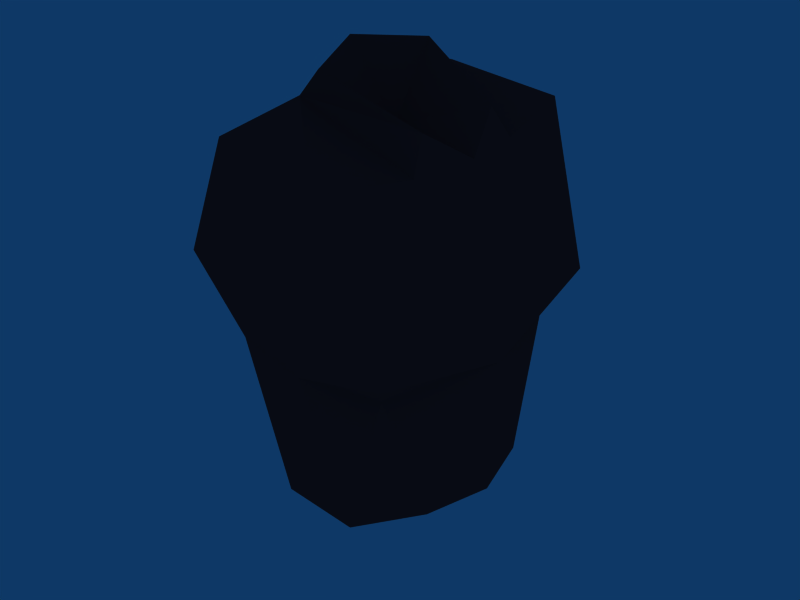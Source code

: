 # Source: cyborg_chest.blend  (saved by Blender 2.45.0; exported with 4.5.12 LTS)
import bpy
from mathutils import Matrix  # noqa: F401  (used for matrix-valued properties, if any)

bpy.ops.wm.read_factory_settings(use_empty=True)
scene = bpy.context.scene
scene.name = 'Scene'

# ---- collections
col_collection_1 = bpy.data.collections.new('Collection 1'); scene.collection.children.link(col_collection_1)

# ---- materials (node trees are filled in below, after node groups)
mat_material__1 = bpy.data.materials.new('Material #1')
mat_material__1.alpha_threshold = 0.0
mat_material__1.diffuse_color = (0.5373, 0.1961, 0.1961, 1.0)
mat_material__1.roughness = 0.5
mat_material__1.line_color = (0.0, 0.0, 0.0, 1.0)

# ---- material node trees

# ---- world
world_world = bpy.data.worlds.new('World'); scene.world = world_world
world_world.color = (0.05656, 0.2208, 0.4)
world_world.use_sun_shadow = False
world_world.sun_shadow_jitter_overblur = 0.0
world_world.cycles.sampling_method = 'MANUAL'
world_world.cycles.sample_map_resolution = 256

# ---- meshes
me_r_arm_uppe_material = bpy.data.meshes.new('R_Arm_uppe_Material #')
me_r_arm_uppe_material.from_pydata([(-0.0935, -4.087e-09, 0.2693), (-0.04675, -0.163, -0.2249), (-0.03567, -0.09843, 0.313), (-0.05123, -0.113, 0.2841), (0.03112, 1.907e-09, -0.3274), (-0.1191, 3.653e-06, -0.2239), (-0.1761, -8.177e-09, 0.1617), (-0.1409, -5.448e-09, -0.007727), (-0.1004, -0.0929, -0.2232), (-0.0824, -0.2076, 0.2539), (-0.1374, -0.2126, 0.1046), (-0.09505, -0.1798, -0.01116), (-0.07665, -3.35e-09, 0.3274), (-0.008086, 1.573e-06, 0.2305), (0.1092, 4.886e-09, 0.2149), (0.1761, 8.017e-09, 0.07573), (0.1461, 3.665e-06, -0.2254), (0.122, -0.09423, -0.2226), (0.0667, -0.1754, -0.2217), (0.08545, -0.0642, 0.2566), (0.09552, -0.09128, 0.2133), (0.006545, -0.1925, -0.02381), (0.002443, -0.2208, 0.03242), (0.06919, -0.2278, 0.228), (0.1405, -0.2033, 0.01326), (0.1565, 6.756e-09, -0.03275), (0.1097, -0.1649, -0.02883), (-0.04675, 0.163, -0.2249), (-0.03567, 0.09843, 0.313), (-0.05123, 0.113, 0.2841), (-0.1004, 0.09291, -0.2232), (-0.0824, 0.2076, 0.2539), (-0.1374, 0.2126, 0.1046), (-0.09505, 0.1798, -0.01116), (0.122, 0.09424, -0.2226), (0.0667, 0.1754, -0.2217), (0.08545, 0.0642, 0.2566), (0.09552, 0.09128, 0.2133), (0.006545, 0.1925, -0.02381), (0.002443, 0.2208, 0.03242), (0.06919, 0.2278, 0.228), (0.1405, 0.2033, 0.01326), (0.1097, 0.1649, -0.02883), (-0.04675, -0.163, -0.2249), (-0.04675, -0.163, -0.2249), (0.03112, 1.907e-09, -0.3274), (0.03112, 1.907e-09, -0.3274), (0.03112, 1.907e-09, -0.3274), (-0.09505, -0.1798, -0.01116), (-0.1374, -0.2126, 0.1046), (-0.09505, -0.1798, -0.01116), (-0.09505, -0.1798, -0.01116), (-0.04675, -0.163, -0.2249), (-0.0824, -0.2076, 0.2539), (-0.1374, -0.2126, 0.1046), (-0.0824, -0.2076, 0.2539), (-0.04675, 0.163, -0.2249), (0.03112, 1.907e-09, -0.3274), (-0.04675, 0.163, -0.2249), (0.03112, 1.907e-09, -0.3274), (0.03112, 1.907e-09, -0.3274), (-0.09505, 0.1798, -0.01116), (-0.1374, 0.2126, 0.1046), (-0.09505, 0.1798, -0.01116), (-0.09505, 0.1798, -0.01116), (-0.04675, 0.163, -0.2249), (-0.1374, 0.2126, 0.1046), (-0.0824, 0.2076, 0.2539), (-0.0824, 0.2076, 0.2539)], [], [(5, 4, 8), (9, 0, 6), (1, 11, 8), (0, 9, 3), (7, 5, 11), (6, 7, 10), (10, 7, 11), (11, 5, 8), (10, 9, 6), (2, 12, 3), (1, 8, 4), (12, 0, 3), (19, 13, 2), (3, 23, 20), (18, 26, 21), (25, 26, 17), (24, 15, 23), (21, 24, 22), (23, 22, 24), (19, 3, 20), (3, 19, 2), (14, 20, 15), (24, 26, 25), (24, 21, 26), (19, 20, 14), (15, 20, 23), (43, 18, 21), (18, 44, 45), (18, 46, 17), (16, 17, 47), (23, 3, 9), (48, 21, 22), (49, 50, 22), (51, 52, 21), (22, 53, 54), (23, 55, 22), (19, 14, 13), (2, 13, 12), (24, 25, 15), (26, 18, 17), (16, 25, 17), (5, 30, 4), (6, 0, 31), (27, 30, 33), (0, 29, 31), (7, 33, 5), (6, 32, 7), (32, 33, 7), (33, 30, 5), (32, 6, 31), (28, 29, 12), (27, 4, 30), (29, 0, 12), (36, 28, 13), (29, 37, 40), (35, 38, 42), (25, 34, 42), (41, 40, 15), (38, 39, 41), (40, 41, 39), (36, 37, 29), (29, 28, 36), (37, 15, 40), (41, 25, 42), (41, 42, 38), (36, 14, 37), (14, 15, 37), (56, 38, 35), (35, 57, 58), (35, 34, 59), (16, 60, 34), (40, 31, 29), (61, 39, 38), (62, 39, 63), (64, 38, 65), (39, 66, 67), (40, 39, 68), (36, 13, 14), (28, 12, 13), (41, 15, 25), (42, 34, 35), (16, 34, 25)])
_uv = me_r_arm_uppe_material.uv_layers.new(name='UVTex')
_uv.uv.foreach_set('vector', [0.7697, 0.9485, 0.7679, 0.9993, 0.7067, 0.951, 0.6418, 0.6708, 0.7697, 0.6649, 0.7697, 0.7439, 0.643, 0.9513, 0.6546, 0.8276, 0.7067, 0.951, 0.7697, 0.6649, 0.6418, 0.6708, 0.7012, 0.6457, 0.7697, 0.8225, 0.7697, 0.9485, 0.6546, 0.8276, 0.7697, 0.7439, 0.7697, 0.8225, 0.6373, 0.7661, 0.6373, 0.7661, 0.7697, 0.8225, 0.6546, 0.8276, 0.6546, 0.8276, 0.7697, 0.9485, 0.7067, 0.951, 0.6373, 0.7661, 0.6418, 0.6708, 0.7697, 0.7439, 0.732, 0.6208, 0.7697, 0.6346, 0.7012, 0.6457, 0.643, 0.9513, 0.7067, 0.951, 0.7679, 0.9993, 0.7697, 0.6346, 0.7697, 0.6649, 0.7012, 0.6457, 0.7417, 0.5825, 0.7698, 0.6028, 0.732, 0.6208, 0.7012, 0.6457, 0.6484, 0.5698, 0.7159, 0.5693, 0.6546, 0.3533, 0.6709, 0.4466, 0.6098, 0.4567, 0.7697, 0.4462, 0.6709, 0.4466, 0.7216, 0.3529, 0.6619, 0.4722, 0.7697, 0.4954, 0.6484, 0.5698, 0.6098, 0.4567, 0.6619, 0.4722, 0.6099, 0.4988, 0.6484, 0.5698, 0.6099, 0.4988, 0.6619, 0.4722, 0.7417, 0.5825, 0.7012, 0.6457, 0.7159, 0.5693, 0.7012, 0.6457, 0.7417, 0.5825, 0.732, 0.6208, 0.7698, 0.5741, 0.7159, 0.5693, 0.7697, 0.4954, 0.6619, 0.4722, 0.6709, 0.4466, 0.7697, 0.4462, 0.6619, 0.4722, 0.6098, 0.4567, 0.6709, 0.4466, 0.7417, 0.5825, 0.7159, 0.5693, 0.7698, 0.5741, 0.7697, 0.4954, 0.7159, 0.5693, 0.6484, 0.5698, 0.5895, 0.3585, 0.6546, 0.3533, 0.6098, 0.4567, 0.6546, 0.3533, 0.5895, 0.3585, 0.68, 0.2925, 0.6546, 0.3533, 0.68, 0.2925, 0.7216, 0.3529, 0.7697, 0.3502, 0.7216, 0.3529, 0.68, 0.2925, 0.6484, 0.5698, 0.7012, 0.6457, 0.6418, 0.6708, 0.5556, 0.4527, 0.6098, 0.4567, 0.6099, 0.4988, 0.5416, 0.5235, 0.5556, 0.4527, 0.6099, 0.4988, 0.5556, 0.4527, 0.5895, 0.3585, 0.6098, 0.4567, 0.6099, 0.4988, 0.5783, 0.6119, 0.5416, 0.5235, 0.6484, 0.5698, 0.5783, 0.6119, 0.6099, 0.4988, 0.7417, 0.5825, 0.7698, 0.5741, 0.7698, 0.6028, 0.732, 0.6208, 0.7698, 0.6028, 0.7697, 0.6346, 0.6619, 0.4722, 0.7697, 0.4462, 0.7697, 0.4954, 0.6709, 0.4466, 0.6546, 0.3533, 0.7216, 0.3529, 0.7697, 0.3502, 0.7697, 0.4462, 0.7216, 0.3529, 0.7697, 0.9485, 0.8292, 0.9485, 0.7679, 0.9993, 0.7697, 0.7439, 0.7697, 0.6649, 0.8941, 0.6684, 0.8929, 0.9489, 0.8292, 0.9485, 0.8813, 0.8252, 0.7697, 0.6649, 0.8347, 0.6432, 0.8941, 0.6684, 0.7697, 0.8225, 0.8813, 0.8252, 0.7697, 0.9485, 0.7697, 0.7439, 0.8986, 0.7636, 0.7697, 0.8225, 0.8986, 0.7636, 0.8813, 0.8252, 0.7697, 0.8225, 0.8813, 0.8252, 0.8292, 0.9485, 0.7697, 0.9485, 0.8986, 0.7636, 0.7697, 0.7439, 0.8941, 0.6684, 0.8039, 0.6184, 0.8347, 0.6432, 0.7697, 0.6346, 0.8929, 0.9489, 0.7679, 0.9993, 0.8292, 0.9485, 0.8347, 0.6432, 0.7697, 0.6649, 0.7697, 0.6346, 0.7953, 0.5801, 0.8039, 0.6184, 0.7698, 0.6028, 0.8347, 0.6432, 0.8199, 0.5669, 0.8875, 0.5674, 0.8813, 0.3509, 0.9231, 0.44, 0.865, 0.4442, 0.7697, 0.4462, 0.8143, 0.3505, 0.865, 0.4442, 0.874, 0.4698, 0.8875, 0.5674, 0.7697, 0.4954, 0.9231, 0.44, 0.9259, 0.4964, 0.874, 0.4698, 0.8875, 0.5674, 0.874, 0.4698, 0.9259, 0.4964, 0.7953, 0.5801, 0.8199, 0.5669, 0.8347, 0.6432, 0.8347, 0.6432, 0.8039, 0.6184, 0.7953, 0.5801, 0.8199, 0.5669, 0.7697, 0.4954, 0.8875, 0.5674, 0.874, 0.4698, 0.7697, 0.4462, 0.865, 0.4442, 0.874, 0.4698, 0.865, 0.4442, 0.9231, 0.44, 0.7953, 0.5801, 0.7698, 0.5741, 0.8199, 0.5669, 0.7698, 0.5741, 0.7697, 0.4954, 0.8199, 0.5669, 0.9464, 0.3561, 0.9231, 0.44, 0.8813, 0.3509, 0.8813, 0.3509, 0.8559, 0.2901, 0.9464, 0.3561, 0.8813, 0.3509, 0.8143, 0.3505, 0.8559, 0.2901, 0.7697, 0.3502, 0.8559, 0.2901, 0.8143, 0.3505, 0.8875, 0.5674, 0.8941, 0.6684, 0.8347, 0.6432, 0.9802, 0.4503, 0.9259, 0.4964, 0.9231, 0.44, 0.9943, 0.5211, 0.9259, 0.4964, 0.9802, 0.4503, 0.9802, 0.4503, 0.9231, 0.44, 0.9464, 0.3561, 0.9259, 0.4964, 0.9943, 0.5211, 0.9575, 0.6094, 0.8875, 0.5674, 0.9259, 0.4964, 0.9575, 0.6094, 0.7953, 0.5801, 0.7698, 0.6028, 0.7698, 0.5741, 0.8039, 0.6184, 0.7697, 0.6346, 0.7698, 0.6028, 0.874, 0.4698, 0.7697, 0.4954, 0.7697, 0.4462, 0.865, 0.4442, 0.8143, 0.3505, 0.8813, 0.3509, 0.7697, 0.3502, 0.8143, 0.3505, 0.7697, 0.4462])
me_r_arm_uppe_material.materials.append(mat_material__1)
me_r_arm_uppe_material.use_remesh_preserve_volume = False
me_r_arm_uppe_material.use_remesh_preserve_attributes = False
me_r_arm_uppe_material.use_mirror_vertex_groups = False
me_r_arm_uppe_material.update()

# ---- objects
ob_r_arm_uppe_material = bpy.data.objects.new('R_Arm_uppe_Material #', me_r_arm_uppe_material)

# ---- transforms, parenting, visibility, modifiers, constraints
ob_r_arm_uppe_material.location = (0.0, 0.0, 0.0)
ob_r_arm_uppe_material.lock_rotations_4d = False
ob_r_arm_uppe_material.empty_display_type = 'ARROWS'
ob_r_arm_uppe_material.color = (0.0, 0.0, 0.0, 1.0)
ob_r_arm_uppe_material.lineart.crease_threshold = 0.0

# ---- collection membership
col_collection_1.objects.link(ob_r_arm_uppe_material)

# ---- scene / render settings (as saved in the file)
scene.frame_start = 1; scene.frame_end = 250; scene.frame_set(1)
scene.render.engine = 'BLENDER_EEVEE_NEXT'
scene.render.image_settings.file_format = 'JPEG'
scene.render.image_settings.color_mode = 'RGB'
scene.render.image_settings.compression = 90
scene.render.resolution_x = 800
scene.render.resolution_y = 600
scene.render.pixel_aspect_x = 100.0
scene.render.pixel_aspect_y = 100.0
scene.render.fps = 25
scene.render.dither_intensity = 0.0
scene.render.use_compositing = False
scene.render.use_sequencer = False
scene.render.bake_margin = 2
scene.render.bake_bias = 0.0
scene.render.use_stamp_time = False
scene.render.use_stamp_date = False
scene.render.use_stamp_frame = False
scene.render.use_stamp_camera = False
scene.render.use_stamp_scene = False
scene.render.use_stamp_filename = False
scene.render.use_stamp_render_time = False
scene.render.stamp_font_size = 0
scene.cycles.use_denoising = False
scene.cycles.samples = 10
scene.cycles.sampling_pattern = 'TABULATED_SOBOL'
scene.cycles.light_sampling_threshold = 0.0
scene.cycles.use_adaptive_sampling = False
scene.cycles.use_light_tree = False
scene.cycles.blur_glossy = 0.0
scene.cycles.volume_bounces = 1
scene.cycles.pixel_filter_type = 'GAUSSIAN'
scene.cycles.sample_clamp_indirect = 0.0
scene.view_settings.view_transform = 'Raw'
bpy.context.view_layer.update()

# ---- added for rendering (the .blend has no active camera): camera
cam_auto = bpy.data.cameras.new('AutoCamera')
cam_auto.lens = 50.0
cam_auto.sensor_width = 36.0
cam_auto.clip_end = 1000.0
ob_auto_camera = bpy.data.objects.new('AutoCamera', cam_auto)
scene.collection.objects.link(ob_auto_camera)
ob_auto_camera.location = (0.806696, -0.968035, 0.645356)
ob_auto_camera.rotation_euler = (1.09748, -7.21219e-08, 0.694738)
scene.camera = ob_auto_camera
bpy.context.view_layer.update()

